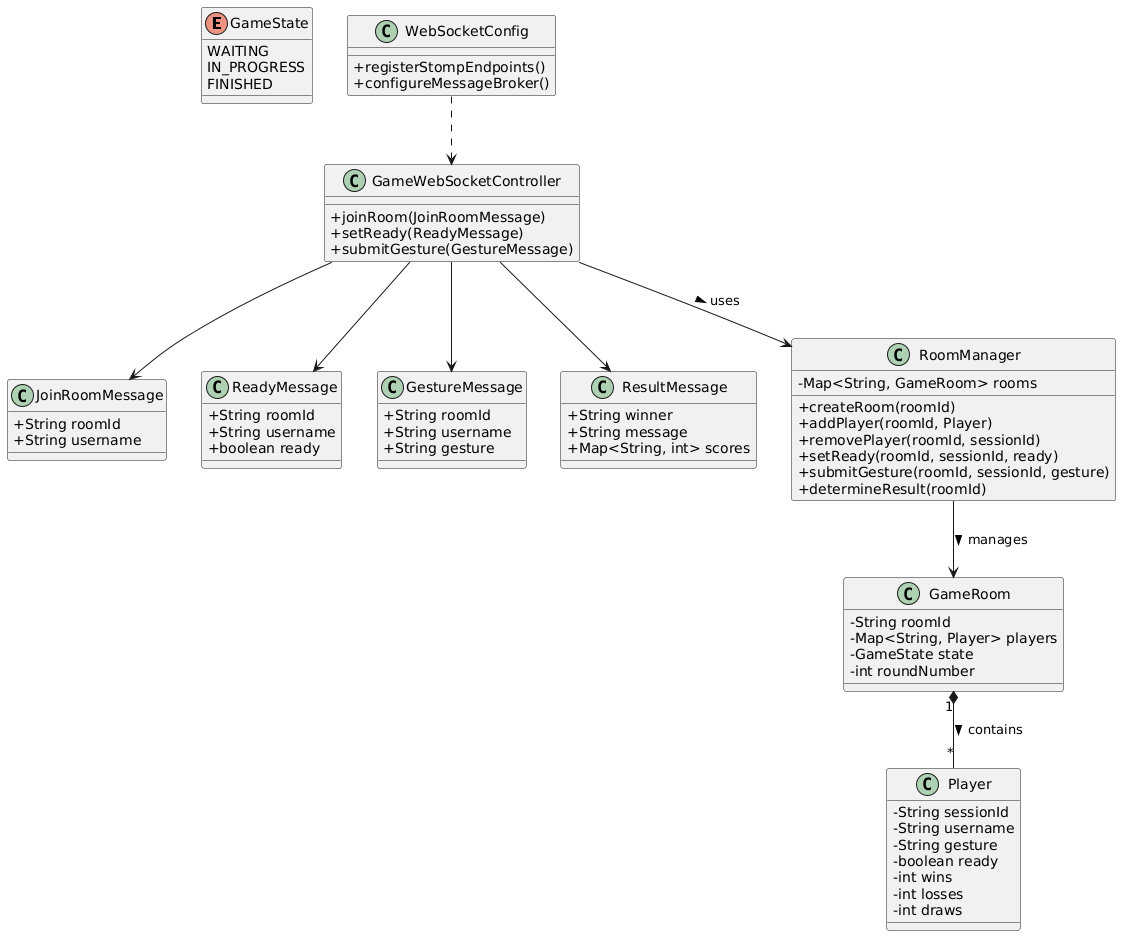

The diagram above was rendered by PlantUML. Its source (embedded in the PNG):
@startuml
skinparam classAttributeIconSize 0

' Enums
enum GameState {
  WAITING
  IN_PROGRESS
  FINISHED
}

' DTOs
class JoinRoomMessage {
  +String roomId
  +String username
}

class ReadyMessage {
  +String roomId
  +String username
  +boolean ready
}

class GestureMessage {
  +String roomId
  +String username
  +String gesture
}

class ResultMessage {
  +String winner
  +String message
  +Map<String, int> scores
}

' Entities
class Player {
  -String sessionId
  -String username
  -String gesture
  -boolean ready
  -int wins
  -int losses
  -int draws
}

class GameRoom {
  -String roomId
  -Map<String, Player> players
  -GameState state
  -int roundNumber
}

class RoomManager {
  -Map<String, GameRoom> rooms
  +createRoom(roomId)
  +addPlayer(roomId, Player)
  +removePlayer(roomId, sessionId)
  +setReady(roomId, sessionId, ready)
  +submitGesture(roomId, sessionId, gesture)
  +determineResult(roomId)
}

class GameWebSocketController {
  +joinRoom(JoinRoomMessage)
  +setReady(ReadyMessage)
  +submitGesture(GestureMessage)
}

class WebSocketConfig {
  +registerStompEndpoints()
  +configureMessageBroker()
}

' Relationships
RoomManager --> GameRoom : manages >
GameRoom "1" *-- "*" Player : contains >

GameWebSocketController --> RoomManager : uses >
GameWebSocketController --> JoinRoomMessage
GameWebSocketController --> ReadyMessage
GameWebSocketController --> GestureMessage
GameWebSocketController --> ResultMessage

WebSocketConfig ..> GameWebSocketController
@enduml